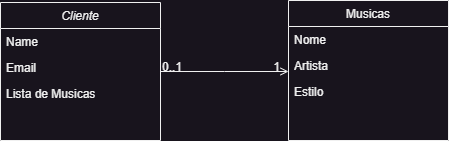

The diagram above was exported from draw.io. Its source (the exported page's mxGraphModel, read from the mxfile embedded in the PNG):
<mxGraphModel dx="1221" dy="620" grid="1" gridSize="10" guides="1" tooltips="1" connect="1" arrows="1" fold="1" page="1" pageScale="1" pageWidth="827" pageHeight="1169" math="0" shadow="0">
  <root>
    <mxCell id="WIyWlLk6GJQsqaUBKTNV-0" />
    <mxCell id="WIyWlLk6GJQsqaUBKTNV-1" parent="WIyWlLk6GJQsqaUBKTNV-0" />
    <mxCell id="zkfFHV4jXpPFQw0GAbJ--0" value="Cliente" style="swimlane;fontStyle=2;align=center;verticalAlign=top;childLayout=stackLayout;horizontal=1;startSize=26;horizontalStack=0;resizeParent=1;resizeLast=0;collapsible=1;marginBottom=0;rounded=0;shadow=0;strokeWidth=1;" parent="WIyWlLk6GJQsqaUBKTNV-1" vertex="1">
      <mxGeometry x="220" y="122" width="160" height="138" as="geometry">
        <mxRectangle x="230" y="140" width="160" height="26" as="alternateBounds" />
      </mxGeometry>
    </mxCell>
    <mxCell id="zkfFHV4jXpPFQw0GAbJ--1" value="Name" style="text;align=left;verticalAlign=top;spacingLeft=4;spacingRight=4;overflow=hidden;rotatable=0;points=[[0,0.5],[1,0.5]];portConstraint=eastwest;" parent="zkfFHV4jXpPFQw0GAbJ--0" vertex="1">
      <mxGeometry y="26" width="160" height="26" as="geometry" />
    </mxCell>
    <mxCell id="zkfFHV4jXpPFQw0GAbJ--2" value="Email" style="text;align=left;verticalAlign=top;spacingLeft=4;spacingRight=4;overflow=hidden;rotatable=0;points=[[0,0.5],[1,0.5]];portConstraint=eastwest;rounded=0;shadow=0;html=0;" parent="zkfFHV4jXpPFQw0GAbJ--0" vertex="1">
      <mxGeometry y="52" width="160" height="26" as="geometry" />
    </mxCell>
    <mxCell id="zkfFHV4jXpPFQw0GAbJ--3" value="Lista de Musicas" style="text;align=left;verticalAlign=top;spacingLeft=4;spacingRight=4;overflow=hidden;rotatable=0;points=[[0,0.5],[1,0.5]];portConstraint=eastwest;rounded=0;shadow=0;html=0;" parent="zkfFHV4jXpPFQw0GAbJ--0" vertex="1">
      <mxGeometry y="78" width="160" height="26" as="geometry" />
    </mxCell>
    <mxCell id="zkfFHV4jXpPFQw0GAbJ--17" value="Musicas" style="swimlane;fontStyle=0;align=center;verticalAlign=top;childLayout=stackLayout;horizontal=1;startSize=26;horizontalStack=0;resizeParent=1;resizeLast=0;collapsible=1;marginBottom=0;rounded=0;shadow=0;strokeWidth=1;" parent="WIyWlLk6GJQsqaUBKTNV-1" vertex="1">
      <mxGeometry x="508" y="120" width="160" height="140" as="geometry">
        <mxRectangle x="550" y="140" width="160" height="26" as="alternateBounds" />
      </mxGeometry>
    </mxCell>
    <mxCell id="zkfFHV4jXpPFQw0GAbJ--18" value="Nome" style="text;align=left;verticalAlign=top;spacingLeft=4;spacingRight=4;overflow=hidden;rotatable=0;points=[[0,0.5],[1,0.5]];portConstraint=eastwest;" parent="zkfFHV4jXpPFQw0GAbJ--17" vertex="1">
      <mxGeometry y="26" width="160" height="26" as="geometry" />
    </mxCell>
    <mxCell id="zkfFHV4jXpPFQw0GAbJ--19" value="Artista" style="text;align=left;verticalAlign=top;spacingLeft=4;spacingRight=4;overflow=hidden;rotatable=0;points=[[0,0.5],[1,0.5]];portConstraint=eastwest;rounded=0;shadow=0;html=0;" parent="zkfFHV4jXpPFQw0GAbJ--17" vertex="1">
      <mxGeometry y="52" width="160" height="26" as="geometry" />
    </mxCell>
    <mxCell id="zkfFHV4jXpPFQw0GAbJ--20" value="Estilo" style="text;align=left;verticalAlign=top;spacingLeft=4;spacingRight=4;overflow=hidden;rotatable=0;points=[[0,0.5],[1,0.5]];portConstraint=eastwest;rounded=0;shadow=0;html=0;" parent="zkfFHV4jXpPFQw0GAbJ--17" vertex="1">
      <mxGeometry y="78" width="160" height="26" as="geometry" />
    </mxCell>
    <mxCell id="zkfFHV4jXpPFQw0GAbJ--26" value="" style="endArrow=open;shadow=0;strokeWidth=1;rounded=0;endFill=1;edgeStyle=elbowEdgeStyle;elbow=vertical;" parent="WIyWlLk6GJQsqaUBKTNV-1" source="zkfFHV4jXpPFQw0GAbJ--0" target="zkfFHV4jXpPFQw0GAbJ--17" edge="1">
      <mxGeometry x="0.5" y="41" relative="1" as="geometry">
        <mxPoint x="380" y="192" as="sourcePoint" />
        <mxPoint x="540" y="192" as="targetPoint" />
        <mxPoint x="-40" y="32" as="offset" />
      </mxGeometry>
    </mxCell>
    <mxCell id="zkfFHV4jXpPFQw0GAbJ--27" value="0..1" style="resizable=0;align=left;verticalAlign=bottom;labelBackgroundColor=none;fontSize=12;" parent="zkfFHV4jXpPFQw0GAbJ--26" connectable="0" vertex="1">
      <mxGeometry x="-1" relative="1" as="geometry">
        <mxPoint y="4" as="offset" />
      </mxGeometry>
    </mxCell>
    <mxCell id="zkfFHV4jXpPFQw0GAbJ--28" value="1" style="resizable=0;align=right;verticalAlign=bottom;labelBackgroundColor=none;fontSize=12;" parent="zkfFHV4jXpPFQw0GAbJ--26" connectable="0" vertex="1">
      <mxGeometry x="1" relative="1" as="geometry">
        <mxPoint x="-7" y="4" as="offset" />
      </mxGeometry>
    </mxCell>
  </root>
</mxGraphModel>